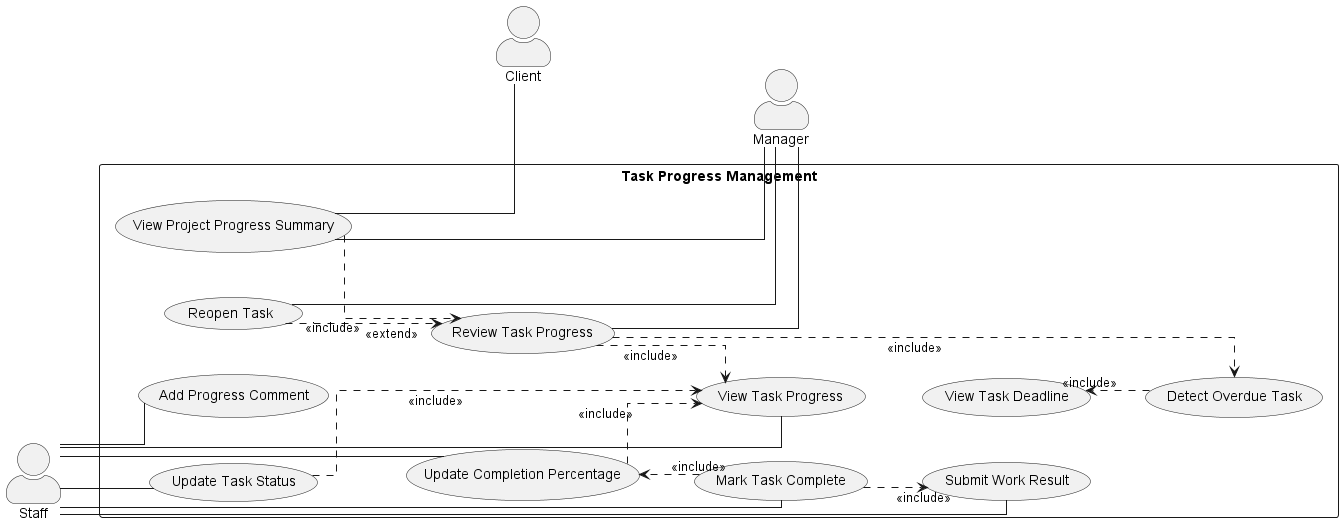

The diagram above was rendered by PlantUML. Its source (embedded in the PNG):
@startuml
left to right direction

skinparam actorStyle awesome
skinparam shadowing false
skinparam linetype ortho
skinparam nodesep 45
skinparam ranksep 55

actor Staff
actor Client
actor Manager

rectangle "Task Progress Management" {
    usecase "Update Task Status" as UC_UpdateStatus
    usecase "Update Completion Percentage" as UC_UpdatePercentage
    usecase "Mark Task Complete" as UC_Complete

    usecase "View Task Progress" as UC_ViewProgress
    usecase "View Task Deadline" as UC_ViewDeadline
    usecase "Detect Overdue Task" as UC_DetectOverdue

    usecase "Add Progress Comment" as UC_AddComment
    usecase "Submit Work Result" as UC_SubmitResult

    usecase "Review Task Progress" as UC_ReviewProgress
    usecase "Reopen Task" as UC_Reopen
    usecase "View Project Progress Summary" as UC_ProjectSummary
}

Staff -- UC_UpdateStatus
Staff -- UC_UpdatePercentage
Staff -- UC_Complete
Staff -- UC_ViewProgress
Staff -- UC_AddComment
Staff -- UC_SubmitResult

UC_ReviewProgress -- Manager
UC_Reopen -- Manager
UC_ProjectSummary -- Manager

UC_ProjectSummary -- Client

UC_UpdateStatus ..> UC_ViewProgress : <<include>>
UC_UpdatePercentage ..> UC_ViewProgress : <<include>>

UC_Complete ..> UC_UpdatePercentage : <<include>>
UC_Complete ..> UC_SubmitResult : <<include>>

UC_DetectOverdue ..> UC_ViewDeadline : <<include>>
UC_ReviewProgress ..> UC_ViewProgress : <<include>>
UC_ReviewProgress ..> UC_DetectOverdue : <<include>>

UC_Reopen ..> UC_ReviewProgress : <<extend>>
UC_ProjectSummary ..> UC_ReviewProgress : <<include>>

Staff -[hidden]right-> UC_UpdateStatus

UC_UpdateStatus -[hidden]down-> UC_UpdatePercentage
UC_UpdatePercentage -[hidden]down-> UC_Complete
UC_Complete -[hidden]down-> UC_SubmitResult

UC_ViewProgress -[hidden]down-> UC_ViewDeadline
UC_ViewDeadline -[hidden]down-> UC_DetectOverdue

UC_ReviewProgress -[hidden]right-> Manager
UC_ProjectSummary -[hidden]right-> Client


@enduml